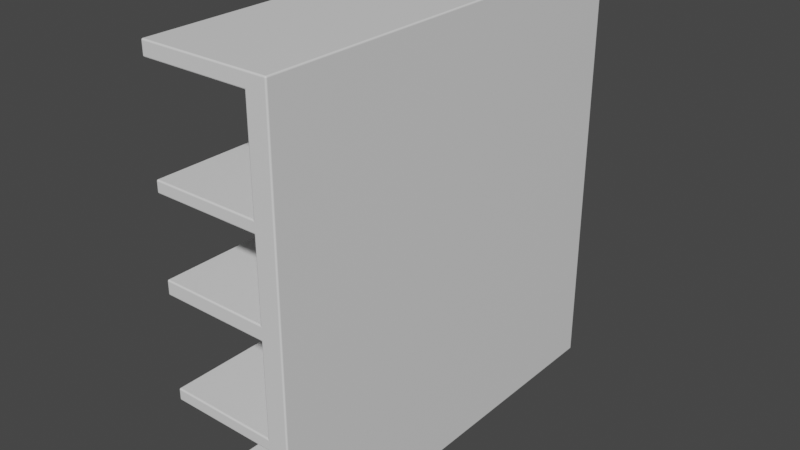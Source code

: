 # Source: Shelf.blend  (saved by Blender 2.93.20; exported with 4.5.12 LTS)
import bpy
from mathutils import Matrix  # noqa: F401  (used for matrix-valued properties, if any)

bpy.ops.wm.read_factory_settings(use_empty=True)
scene = bpy.context.scene
scene.name = 'Scene'

# ---- collections
col_collection = bpy.data.collections.new('Collection'); scene.collection.children.link(col_collection)

# ---- materials (node trees are filled in below, after node groups)
mat_shelf = bpy.data.materials.new('Shelf')
mat_shelf.use_transparent_shadow = False

# ---- material node trees
mat_shelf.use_nodes = True; mat_shelf.node_tree.nodes.clear()
_N = mat_shelf.node_tree.nodes; _L = mat_shelf.node_tree.links
n0 = _N.new('ShaderNodeBsdfPrincipled'); n0.name = 'Principled BSDF'; n0.location = (10, 300)
n0.distribution = 'GGX'
n0.subsurface_method = 'BURLEY'
n0.inputs[3].default_value = 1.45
n0.inputs[27].default_value = (0.0, 0.0, 0.0, 1.0)
n0.inputs[28].default_value = 1.0
n1 = _N.new('ShaderNodeOutputMaterial'); n1.name = 'Material Output'; n1.location = (300, 300)
_L.new(n0.outputs[0], n1.inputs[0])
n1.is_active_output = True

# ---- world
world_world = bpy.data.worlds.new('World'); scene.world = world_world
world_world.use_nodes = True; world_world.node_tree.nodes.clear()
_N = world_world.node_tree.nodes; _L = world_world.node_tree.links
n0 = _N.new('ShaderNodeOutputWorld'); n0.name = 'World Output'; n0.location = (300, 300)
n1 = _N.new('ShaderNodeBackground'); n1.name = 'Background'; n1.location = (10, 300)
n1.inputs[0].default_value = (0.05088, 0.05088, 0.05088, 1.0)
_L.new(n1.outputs[0], n0.inputs[0])
n0.is_active_output = True
world_world.color = (0.05088, 0.05088, 0.05088)
world_world.use_sun_shadow = False
world_world.sun_shadow_jitter_overblur = 0.0

# ---- meshes
me_cube_001 = bpy.data.meshes.new('Cube.001')
me_cube_001.from_pydata([(-0.03333, -1.5, -0.002821), (-0.03333, -1.5, 2.997), (-0.03333, 1.5, -0.002821), (-0.03333, 1.5, 2.997), (0.1167, -1.5, -0.002821), (0.1167, -1.5, 2.997), (0.1167, 1.5, -0.002821), (0.1167, 1.5, 2.997), (-0.03333, -1.5, 0.09718), (-0.03333, -1.5, 0.7738), (-0.03333, -1.5, 0.8571), (-0.03333, -1.5, 1.496), (-0.03333, -1.5, 1.596), (-0.03333, -1.5, 2.131), (-0.03333, -1.5, 2.214), (-0.03333, -1.5, 2.897), (-0.03333, 1.5, 2.897), (-0.03333, 1.5, 2.214), (-0.03333, 1.5, 2.131), (-0.03333, 1.5, 1.596), (-0.03333, 1.5, 1.496), (-0.03333, 1.5, 0.8571), (-0.03333, 1.5, 0.7738), (-0.03333, 1.5, 0.09718), (0.1167, 1.5, 2.897), (0.1167, 1.5, 2.214), (0.1167, 1.5, 2.131), (0.1167, 1.5, 1.596), (0.1167, 1.5, 1.496), (0.1167, 1.5, 0.8571), (0.1167, 1.5, 0.7738), (0.1167, 1.5, 0.09718), (0.1167, -1.5, 2.897), (0.1167, -1.5, 2.214), (0.1167, -1.5, 2.131), (0.1167, -1.5, 1.596), (0.1167, -1.5, 1.496), (0.1167, -1.5, 0.8571), (0.1167, -1.5, 0.7738), (0.1167, -1.5, 0.09718), (-0.7833, 1.5, -0.002821), (-0.7833, -1.5, -0.002821), (-0.7833, -1.5, 2.897), (-0.7833, -1.5, 2.997), (-0.7833, 1.5, 2.997), (-0.7833, 1.5, 0.09718), (-0.7833, -1.5, 0.09718), (-0.7833, -1.5, 0.7738), (-0.7833, -1.5, 0.8571), (-0.7833, -1.5, 1.496), (-0.7833, -1.5, 1.596), (-0.7833, -1.5, 2.131), (-0.7833, -1.5, 2.214), (-0.7833, 1.5, 2.897), (-0.7833, 1.5, 2.214), (-0.7833, 1.5, 2.131), (-0.7833, 1.5, 1.596), (-0.7833, 1.5, 1.496), (-0.7833, 1.5, 0.8571), (-0.7833, 1.5, 0.7738)], [], [(10, 21, 58, 48), (16, 3, 7, 24), (24, 7, 5, 32), (32, 5, 1, 15), (2, 6, 4, 0), (7, 3, 1, 5), (4, 39, 8, 0), (39, 38, 9, 8), (38, 37, 10, 9), (37, 36, 11, 10), (36, 35, 12, 11), (35, 34, 13, 12), (34, 33, 14, 13), (33, 32, 15, 14), (6, 31, 39, 4), (31, 30, 38, 39), (30, 29, 37, 38), (29, 28, 36, 37), (28, 27, 35, 36), (27, 26, 34, 35), (26, 25, 33, 34), (25, 24, 32, 33), (2, 23, 31, 6), (23, 22, 30, 31), (22, 21, 29, 30), (21, 20, 28, 29), (20, 19, 27, 28), (19, 18, 26, 27), (18, 17, 25, 26), (17, 16, 24, 25), (13, 14, 52, 51), (8, 9, 22, 23), (23, 2, 40, 45), (10, 11, 20, 21), (22, 9, 47, 59), (12, 13, 18, 19), (1, 3, 44, 43), (14, 15, 16, 17), (42, 43, 44, 53), (41, 46, 45, 40), (47, 48, 58, 59), (49, 50, 56, 57), (51, 52, 54, 55), (21, 22, 59, 58), (20, 11, 49, 57), (0, 8, 46, 41), (3, 16, 53, 44), (12, 19, 56, 50), (18, 13, 51, 55), (9, 10, 48, 47), (17, 18, 55, 54), (14, 17, 54, 52), (2, 0, 41, 40), (16, 15, 42, 53), (15, 1, 43, 42), (11, 12, 50, 49), (8, 23, 45, 46), (19, 20, 57, 56)])
_uv = me_cube_001.uv_layers.new(name='UVMap')
_uv.uv.foreach_set('vector', [0.2778, 0.3713, 0.0001109, 0.3713, 0.000111, 0.3019, 0.2778, 0.3019, 0.3755, 0.5465, 0.3755, 0.5558, 0.3616, 0.5558, 0.3616, 0.5465, 0.278, 0.009369, 0.278, 0.0001116, 0.5558, 0.0001109, 0.5558, 0.009368, 0.3614, 0.5465, 0.3614, 0.5558, 0.3475, 0.5558, 0.3475, 0.5465, 0.0001115, 0.014, 0.0001116, 0.0001109, 0.2778, 0.0001115, 0.2778, 0.014, 0.0001116, 0.9999, 0.0001116, 0.986, 0.2778, 0.986, 0.2778, 0.9999, 0.3614, 0.278, 0.3614, 0.2873, 0.3475, 0.2873, 0.3475, 0.278, 0.3614, 0.2873, 0.3614, 0.3499, 0.3475, 0.3499, 0.3475, 0.2873, 0.3614, 0.3499, 0.3614, 0.3577, 0.3475, 0.3577, 0.3475, 0.3499, 0.3614, 0.3577, 0.3614, 0.4168, 0.3475, 0.4168, 0.3475, 0.3577, 0.3614, 0.4168, 0.3614, 0.426, 0.3475, 0.426, 0.3475, 0.4168, 0.3614, 0.426, 0.3614, 0.4756, 0.3475, 0.4756, 0.3475, 0.426, 0.3614, 0.4756, 0.3614, 0.4833, 0.3475, 0.4833, 0.3475, 0.4756, 0.3614, 0.4833, 0.3614, 0.5465, 0.3475, 0.5465, 0.3475, 0.4833, 0.278, 0.2778, 0.278, 0.2686, 0.5558, 0.2686, 0.5558, 0.2778, 0.278, 0.2686, 0.278, 0.2059, 0.5558, 0.2059, 0.5558, 0.2686, 0.278, 0.2059, 0.278, 0.1982, 0.5558, 0.1982, 0.5558, 0.2059, 0.278, 0.1982, 0.278, 0.1391, 0.5558, 0.1391, 0.5558, 0.1982, 0.278, 0.1391, 0.278, 0.1298, 0.5558, 0.1298, 0.5558, 0.1391, 0.278, 0.1298, 0.278, 0.0803, 0.5558, 0.0803, 0.5558, 0.1298, 0.278, 0.0803, 0.278, 0.07259, 0.5558, 0.07259, 0.5558, 0.0803, 0.278, 0.07259, 0.278, 0.009369, 0.5558, 0.009368, 0.5558, 0.07259, 0.3755, 0.278, 0.3755, 0.2873, 0.3616, 0.2873, 0.3616, 0.278, 0.3755, 0.2873, 0.3755, 0.3499, 0.3616, 0.3499, 0.3616, 0.2873, 0.3755, 0.3499, 0.3755, 0.3577, 0.3616, 0.3577, 0.3616, 0.3499, 0.3755, 0.3577, 0.3755, 0.4168, 0.3616, 0.4168, 0.3616, 0.3577, 0.3755, 0.4168, 0.3755, 0.426, 0.3616, 0.426, 0.3616, 0.4168, 0.3755, 0.426, 0.3755, 0.4756, 0.3616, 0.4756, 0.3616, 0.426, 0.3755, 0.4756, 0.3755, 0.4833, 0.3616, 0.4833, 0.3616, 0.4756, 0.3755, 0.4833, 0.3755, 0.5465, 0.3616, 0.5465, 0.3616, 0.4833, 0.3475, 0.4756, 0.3475, 0.4833, 0.278, 0.4833, 0.278, 0.4756, 0.2778, 0.1621, 0.2778, 0.2247, 0.0001111, 0.2247, 0.0001112, 0.1621, 0.3755, 0.2873, 0.3755, 0.278, 0.4449, 0.278, 0.4449, 0.2873, 0.2778, 0.3713, 0.2778, 0.4304, 0.0001109, 0.4304, 0.0001109, 0.3713, 0.0001111, 0.2247, 0.2778, 0.2247, 0.2778, 0.2942, 0.000111, 0.2942, 0.2778, 0.5786, 0.2778, 0.6281, 0.0001109, 0.6281, 0.0001109, 0.5786, 0.2778, 0.986, 0.0001116, 0.986, 0.0001114, 0.9166, 0.2778, 0.9166, 0.2778, 0.7747, 0.2778, 0.8379, 0.0001112, 0.8379, 0.0001111, 0.7747, 0.2778, 0.9073, 0.2778, 0.9166, 0.0001114, 0.9166, 0.0001114, 0.9073, 0.2778, 0.08343, 0.2778, 0.09268, 0.0001114, 0.09268, 0.0001114, 0.08343, 0.2778, 0.2942, 0.2778, 0.3019, 0.000111, 0.3019, 0.000111, 0.2942, 0.2778, 0.4999, 0.2778, 0.5091, 0.0001109, 0.5091, 0.0001109, 0.4999, 0.2778, 0.6975, 0.2778, 0.7052, 0.0001109, 0.7052, 0.0001109, 0.6975, 0.3755, 0.3577, 0.3755, 0.3499, 0.4449, 0.3499, 0.4449, 0.3577, 0.0001109, 0.4304, 0.2778, 0.4304, 0.2778, 0.4999, 0.0001109, 0.4999, 0.3475, 0.278, 0.3475, 0.2873, 0.278, 0.2873, 0.278, 0.278, 0.3755, 0.5558, 0.3755, 0.5465, 0.4449, 0.5465, 0.4449, 0.5558, 0.2778, 0.5786, 0.0001109, 0.5786, 0.0001109, 0.5091, 0.2778, 0.5091, 0.0001109, 0.6281, 0.2778, 0.6281, 0.2778, 0.6975, 0.0001109, 0.6975, 0.3475, 0.3499, 0.3475, 0.3577, 0.278, 0.3577, 0.278, 0.3499, 0.3755, 0.4833, 0.3755, 0.4756, 0.4449, 0.4756, 0.4449, 0.4833, 0.2778, 0.7747, 0.0001111, 0.7747, 0.0001109, 0.7052, 0.2778, 0.7052, 0.0001115, 0.014, 0.2778, 0.014, 0.2778, 0.08343, 0.0001114, 0.08343, 0.0001112, 0.8379, 0.2778, 0.8379, 0.2778, 0.9073, 0.0001114, 0.9073, 0.3475, 0.5465, 0.3475, 0.5558, 0.278, 0.5558, 0.278, 0.5465, 0.3475, 0.4168, 0.3475, 0.426, 0.278, 0.426, 0.278, 0.4168, 0.2778, 0.1621, 0.0001112, 0.1621, 0.0001114, 0.09268, 0.2778, 0.09268, 0.3755, 0.426, 0.3755, 0.4168, 0.4449, 0.4168, 0.4449, 0.426])
me_cube_001.materials.append(mat_shelf)
me_cube_001.use_remesh_fix_poles = True
me_cube_001.use_remesh_preserve_attributes = False
me_cube_001.update()

# ---- objects
ob_cube = bpy.data.objects.new('Cube', me_cube_001)

# ---- transforms, parenting, visibility, modifiers, constraints
ob_cube.location = (0.0, 0.0, 0.0)
_m = ob_cube.modifiers.new('Bevel', 'BEVEL')
_m.width = 0.01
_m.width_pct = 0.01
_m.segments = 5
_m.angle_limit = 0.4433

# ---- collection membership
col_collection.objects.link(ob_cube)

# ---- scene / render settings (as saved in the file)
scene.frame_start = 1; scene.frame_end = 250; scene.frame_set(1)
scene.render.engine = 'BLENDER_EEVEE_NEXT'
scene.cycles.use_denoising = False
scene.cycles.samples = 128
scene.cycles.sampling_pattern = 'TABULATED_SOBOL'
scene.cycles.use_adaptive_sampling = False
scene.cycles.use_light_tree = False
scene.view_settings.view_transform = 'Filmic'
bpy.context.view_layer.update()

# ---- added for rendering (the .blend has no active camera and no usable light): camera, sun
cam_auto = bpy.data.cameras.new('AutoCamera')
cam_auto.lens = 50.0
cam_auto.sensor_width = 36.0
cam_auto.clip_end = 1000.0
ob_auto_camera = bpy.data.objects.new('AutoCamera', cam_auto)
scene.collection.objects.link(ob_auto_camera)
ob_auto_camera.location = (3.67941, -4.81529, 4.70737)
ob_auto_camera.rotation_euler = (1.09748, -7.21219e-08, 0.694738)
scene.camera = ob_auto_camera
light_auto_sun = bpy.data.lights.new('AutoSun', 'SUN')
light_auto_sun.energy = 3.0
light_auto_sun.angle = 0.0523599
ob_auto_sun = bpy.data.objects.new('AutoSun', light_auto_sun)
scene.collection.objects.link(ob_auto_sun)
ob_auto_sun.rotation_euler = (0.872665, 0.174533, 0.523599)
bpy.context.view_layer.update()
